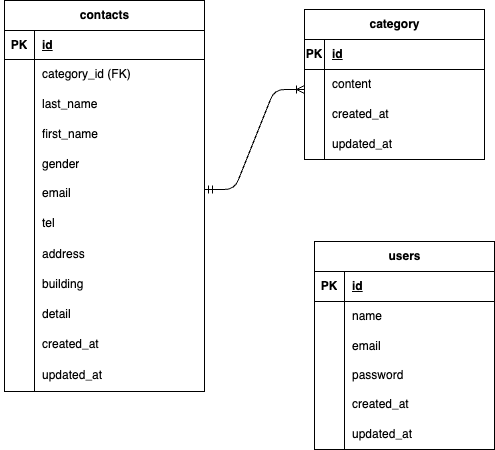

The diagram above was exported from draw.io. Its source (the exported page's mxGraphModel, read from the mxfile embedded in the PNG):
<mxGraphModel dx="365" dy="827" grid="1" gridSize="10" guides="1" tooltips="1" connect="1" arrows="1" fold="1" page="1" pageScale="1" pageWidth="827" pageHeight="1169" background="#FFFFFF" math="0" shadow="0">
  <root>
    <mxCell id="0" />
    <mxCell id="1" parent="0" />
    <mxCell id="76" value="contacts" style="shape=table;startSize=30;container=1;collapsible=1;childLayout=tableLayout;fixedRows=1;rowLines=0;fontStyle=1;align=center;resizeLast=1;html=1;rounded=0;arcSize=28;shadow=0;" parent="1" vertex="1">
      <mxGeometry x="40" y="41" width="200" height="391" as="geometry" />
    </mxCell>
    <mxCell id="77" value="" style="shape=tableRow;horizontal=0;startSize=0;swimlaneHead=0;swimlaneBody=0;fillColor=none;collapsible=0;dropTarget=0;points=[[0,0.5],[1,0.5]];portConstraint=eastwest;top=0;left=0;right=0;bottom=1;rounded=0;" parent="76" vertex="1">
      <mxGeometry y="30" width="200" height="29" as="geometry" />
    </mxCell>
    <mxCell id="78" value="PK" style="shape=partialRectangle;connectable=0;fillColor=none;top=0;left=0;bottom=0;right=0;fontStyle=1;overflow=hidden;whiteSpace=wrap;html=1;rounded=0;" parent="77" vertex="1">
      <mxGeometry width="30" height="29" as="geometry">
        <mxRectangle width="30" height="29" as="alternateBounds" />
      </mxGeometry>
    </mxCell>
    <mxCell id="79" value="id" style="shape=partialRectangle;connectable=0;fillColor=none;top=0;left=0;bottom=0;right=0;align=left;spacingLeft=6;fontStyle=5;overflow=hidden;whiteSpace=wrap;html=1;rounded=0;" parent="77" vertex="1">
      <mxGeometry x="30" width="170" height="29" as="geometry">
        <mxRectangle width="170" height="29" as="alternateBounds" />
      </mxGeometry>
    </mxCell>
    <mxCell id="153" style="shape=tableRow;horizontal=0;startSize=0;swimlaneHead=0;swimlaneBody=0;fillColor=none;collapsible=0;dropTarget=0;points=[[0,0.5],[1,0.5]];portConstraint=eastwest;top=0;left=0;right=0;bottom=0;rounded=0;" parent="76" vertex="1">
      <mxGeometry y="59" width="200" height="29" as="geometry" />
    </mxCell>
    <mxCell id="154" style="shape=partialRectangle;connectable=0;fillColor=none;top=0;left=0;bottom=0;right=0;editable=1;overflow=hidden;whiteSpace=wrap;html=1;rounded=0;" parent="153" vertex="1">
      <mxGeometry width="30" height="29" as="geometry">
        <mxRectangle width="30" height="29" as="alternateBounds" />
      </mxGeometry>
    </mxCell>
    <mxCell id="155" value="category_id (FK)" style="shape=partialRectangle;connectable=0;fillColor=none;top=0;left=0;bottom=0;right=0;align=left;spacingLeft=6;overflow=hidden;whiteSpace=wrap;html=1;rounded=0;" parent="153" vertex="1">
      <mxGeometry x="30" width="170" height="29" as="geometry">
        <mxRectangle width="170" height="29" as="alternateBounds" />
      </mxGeometry>
    </mxCell>
    <mxCell id="80" value="" style="shape=tableRow;horizontal=0;startSize=0;swimlaneHead=0;swimlaneBody=0;fillColor=none;collapsible=0;dropTarget=0;points=[[0,0.5],[1,0.5]];portConstraint=eastwest;top=0;left=0;right=0;bottom=0;rounded=0;shadow=1;" parent="76" vertex="1">
      <mxGeometry y="88" width="200" height="31" as="geometry" />
    </mxCell>
    <mxCell id="81" value="&lt;div&gt;&lt;br&gt;&lt;/div&gt;" style="shape=partialRectangle;connectable=0;fillColor=none;top=0;left=0;bottom=0;right=0;editable=1;overflow=hidden;whiteSpace=wrap;html=1;rounded=0;" parent="80" vertex="1">
      <mxGeometry width="30" height="31" as="geometry">
        <mxRectangle width="30" height="31" as="alternateBounds" />
      </mxGeometry>
    </mxCell>
    <mxCell id="82" value="last_name" style="shape=partialRectangle;connectable=0;fillColor=none;top=0;left=0;bottom=0;right=0;align=left;spacingLeft=6;overflow=hidden;whiteSpace=wrap;html=1;rounded=0;" parent="80" vertex="1">
      <mxGeometry x="30" width="170" height="31" as="geometry">
        <mxRectangle width="170" height="31" as="alternateBounds" />
      </mxGeometry>
    </mxCell>
    <mxCell id="134" style="shape=tableRow;horizontal=0;startSize=0;swimlaneHead=0;swimlaneBody=0;fillColor=none;collapsible=0;dropTarget=0;points=[[0,0.5],[1,0.5]];portConstraint=eastwest;top=0;left=0;right=0;bottom=0;rounded=0;shadow=1;" parent="76" vertex="1">
      <mxGeometry y="119" width="200" height="30" as="geometry" />
    </mxCell>
    <mxCell id="135" style="shape=partialRectangle;connectable=0;fillColor=none;top=0;left=0;bottom=0;right=0;editable=1;overflow=hidden;whiteSpace=wrap;html=1;rounded=0;" parent="134" vertex="1">
      <mxGeometry width="30" height="30" as="geometry">
        <mxRectangle width="30" height="30" as="alternateBounds" />
      </mxGeometry>
    </mxCell>
    <mxCell id="136" value="first_name" style="shape=partialRectangle;connectable=0;fillColor=none;top=0;left=0;bottom=0;right=0;align=left;spacingLeft=6;overflow=hidden;whiteSpace=wrap;html=1;rounded=0;" parent="134" vertex="1">
      <mxGeometry x="30" width="170" height="30" as="geometry">
        <mxRectangle width="170" height="30" as="alternateBounds" />
      </mxGeometry>
    </mxCell>
    <mxCell id="83" value="" style="shape=tableRow;horizontal=0;startSize=0;swimlaneHead=0;swimlaneBody=0;fillColor=none;collapsible=0;dropTarget=0;points=[[0,0.5],[1,0.5]];portConstraint=eastwest;top=0;left=0;right=0;bottom=0;rounded=0;" parent="76" vertex="1">
      <mxGeometry y="149" width="200" height="29" as="geometry" />
    </mxCell>
    <mxCell id="84" value="" style="shape=partialRectangle;connectable=0;fillColor=none;top=0;left=0;bottom=0;right=0;editable=1;overflow=hidden;whiteSpace=wrap;html=1;rounded=0;" parent="83" vertex="1">
      <mxGeometry width="30" height="29" as="geometry">
        <mxRectangle width="30" height="29" as="alternateBounds" />
      </mxGeometry>
    </mxCell>
    <mxCell id="85" value="gender" style="shape=partialRectangle;connectable=0;fillColor=none;top=0;left=0;bottom=0;right=0;align=left;spacingLeft=6;overflow=hidden;whiteSpace=wrap;html=1;rounded=0;" parent="83" vertex="1">
      <mxGeometry x="30" width="170" height="29" as="geometry">
        <mxRectangle width="170" height="29" as="alternateBounds" />
      </mxGeometry>
    </mxCell>
    <mxCell id="86" value="" style="shape=tableRow;horizontal=0;startSize=0;swimlaneHead=0;swimlaneBody=0;fillColor=none;collapsible=0;dropTarget=0;points=[[0,0.5],[1,0.5]];portConstraint=eastwest;top=0;left=0;right=0;bottom=0;rounded=0;" parent="76" vertex="1">
      <mxGeometry y="178" width="200" height="29" as="geometry" />
    </mxCell>
    <mxCell id="87" value="" style="shape=partialRectangle;connectable=0;fillColor=none;top=0;left=0;bottom=0;right=0;editable=1;overflow=hidden;whiteSpace=wrap;html=1;rounded=0;" parent="86" vertex="1">
      <mxGeometry width="30" height="29" as="geometry">
        <mxRectangle width="30" height="29" as="alternateBounds" />
      </mxGeometry>
    </mxCell>
    <mxCell id="88" value="email" style="shape=partialRectangle;connectable=0;fillColor=none;top=0;left=0;bottom=0;right=0;align=left;spacingLeft=6;overflow=hidden;whiteSpace=wrap;html=1;rounded=0;" parent="86" vertex="1">
      <mxGeometry x="30" width="170" height="29" as="geometry">
        <mxRectangle width="170" height="29" as="alternateBounds" />
      </mxGeometry>
    </mxCell>
    <mxCell id="131" style="shape=tableRow;horizontal=0;startSize=0;swimlaneHead=0;swimlaneBody=0;fillColor=none;collapsible=0;dropTarget=0;points=[[0,0.5],[1,0.5]];portConstraint=eastwest;top=0;left=0;right=0;bottom=0;rounded=0;" parent="76" vertex="1">
      <mxGeometry y="207" width="200" height="32" as="geometry" />
    </mxCell>
    <mxCell id="132" style="shape=partialRectangle;connectable=0;fillColor=none;top=0;left=0;bottom=0;right=0;editable=1;overflow=hidden;whiteSpace=wrap;html=1;rounded=0;" parent="131" vertex="1">
      <mxGeometry width="30" height="32" as="geometry">
        <mxRectangle width="30" height="32" as="alternateBounds" />
      </mxGeometry>
    </mxCell>
    <mxCell id="133" value="tel" style="shape=partialRectangle;connectable=0;fillColor=none;top=0;left=0;bottom=0;right=0;align=left;spacingLeft=6;overflow=hidden;whiteSpace=wrap;html=1;rounded=0;" parent="131" vertex="1">
      <mxGeometry x="30" width="170" height="32" as="geometry">
        <mxRectangle width="170" height="32" as="alternateBounds" />
      </mxGeometry>
    </mxCell>
    <mxCell id="138" style="shape=tableRow;horizontal=0;startSize=0;swimlaneHead=0;swimlaneBody=0;fillColor=none;collapsible=0;dropTarget=0;points=[[0,0.5],[1,0.5]];portConstraint=eastwest;top=0;left=0;right=0;bottom=0;rounded=0;" parent="76" vertex="1">
      <mxGeometry y="239" width="200" height="30" as="geometry" />
    </mxCell>
    <mxCell id="139" style="shape=partialRectangle;connectable=0;fillColor=none;top=0;left=0;bottom=0;right=0;editable=1;overflow=hidden;whiteSpace=wrap;html=1;rounded=0;" parent="138" vertex="1">
      <mxGeometry width="30" height="30" as="geometry">
        <mxRectangle width="30" height="30" as="alternateBounds" />
      </mxGeometry>
    </mxCell>
    <mxCell id="140" value="address" style="shape=partialRectangle;connectable=0;fillColor=none;top=0;left=0;bottom=0;right=0;align=left;spacingLeft=6;overflow=hidden;whiteSpace=wrap;html=1;rounded=0;" parent="138" vertex="1">
      <mxGeometry x="30" width="170" height="30" as="geometry">
        <mxRectangle width="170" height="30" as="alternateBounds" />
      </mxGeometry>
    </mxCell>
    <mxCell id="157" style="shape=tableRow;horizontal=0;startSize=0;swimlaneHead=0;swimlaneBody=0;fillColor=none;collapsible=0;dropTarget=0;points=[[0,0.5],[1,0.5]];portConstraint=eastwest;top=0;left=0;right=0;bottom=0;rounded=0;" parent="76" vertex="1">
      <mxGeometry y="269" width="200" height="30" as="geometry" />
    </mxCell>
    <mxCell id="158" style="shape=partialRectangle;connectable=0;fillColor=none;top=0;left=0;bottom=0;right=0;editable=1;overflow=hidden;whiteSpace=wrap;html=1;rounded=0;" parent="157" vertex="1">
      <mxGeometry width="30" height="30" as="geometry">
        <mxRectangle width="30" height="30" as="alternateBounds" />
      </mxGeometry>
    </mxCell>
    <mxCell id="159" value="building" style="shape=partialRectangle;connectable=0;fillColor=none;top=0;left=0;bottom=0;right=0;align=left;spacingLeft=6;overflow=hidden;whiteSpace=wrap;html=1;rounded=0;" parent="157" vertex="1">
      <mxGeometry x="30" width="170" height="30" as="geometry">
        <mxRectangle width="170" height="30" as="alternateBounds" />
      </mxGeometry>
    </mxCell>
    <mxCell id="144" style="shape=tableRow;horizontal=0;startSize=0;swimlaneHead=0;swimlaneBody=0;fillColor=none;collapsible=0;dropTarget=0;points=[[0,0.5],[1,0.5]];portConstraint=eastwest;top=0;left=0;right=0;bottom=0;rounded=0;" parent="76" vertex="1">
      <mxGeometry y="299" width="200" height="30" as="geometry" />
    </mxCell>
    <mxCell id="145" style="shape=partialRectangle;connectable=0;fillColor=none;top=0;left=0;bottom=0;right=0;editable=1;overflow=hidden;whiteSpace=wrap;html=1;rounded=0;" parent="144" vertex="1">
      <mxGeometry width="30" height="30" as="geometry">
        <mxRectangle width="30" height="30" as="alternateBounds" />
      </mxGeometry>
    </mxCell>
    <mxCell id="146" value="detail" style="shape=partialRectangle;connectable=0;fillColor=none;top=0;left=0;bottom=0;right=0;align=left;spacingLeft=6;overflow=hidden;whiteSpace=wrap;html=1;rounded=0;" parent="144" vertex="1">
      <mxGeometry x="30" width="170" height="30" as="geometry">
        <mxRectangle width="170" height="30" as="alternateBounds" />
      </mxGeometry>
    </mxCell>
    <mxCell id="147" style="shape=tableRow;horizontal=0;startSize=0;swimlaneHead=0;swimlaneBody=0;fillColor=none;collapsible=0;dropTarget=0;points=[[0,0.5],[1,0.5]];portConstraint=eastwest;top=0;left=0;right=0;bottom=0;rounded=0;" parent="76" vertex="1">
      <mxGeometry y="329" width="200" height="30" as="geometry" />
    </mxCell>
    <mxCell id="148" style="shape=partialRectangle;connectable=0;fillColor=none;top=0;left=0;bottom=0;right=0;editable=1;overflow=hidden;whiteSpace=wrap;html=1;rounded=0;" parent="147" vertex="1">
      <mxGeometry width="30" height="30" as="geometry">
        <mxRectangle width="30" height="30" as="alternateBounds" />
      </mxGeometry>
    </mxCell>
    <mxCell id="149" value="created_at" style="shape=partialRectangle;connectable=0;fillColor=none;top=0;left=0;bottom=0;right=0;align=left;spacingLeft=6;overflow=hidden;whiteSpace=wrap;html=1;rounded=0;" parent="147" vertex="1">
      <mxGeometry x="30" width="170" height="30" as="geometry">
        <mxRectangle width="170" height="30" as="alternateBounds" />
      </mxGeometry>
    </mxCell>
    <mxCell id="150" style="shape=tableRow;horizontal=0;startSize=0;swimlaneHead=0;swimlaneBody=0;fillColor=none;collapsible=0;dropTarget=0;points=[[0,0.5],[1,0.5]];portConstraint=eastwest;top=0;left=0;right=0;bottom=0;rounded=0;" parent="76" vertex="1">
      <mxGeometry y="359" width="200" height="32" as="geometry" />
    </mxCell>
    <mxCell id="151" style="shape=partialRectangle;connectable=0;fillColor=none;top=0;left=0;bottom=0;right=0;editable=1;overflow=hidden;whiteSpace=wrap;html=1;rounded=0;" parent="150" vertex="1">
      <mxGeometry width="30" height="32" as="geometry">
        <mxRectangle width="30" height="32" as="alternateBounds" />
      </mxGeometry>
    </mxCell>
    <mxCell id="152" value="updated_at" style="shape=partialRectangle;connectable=0;fillColor=none;top=0;left=0;bottom=0;right=0;align=left;spacingLeft=6;overflow=hidden;whiteSpace=wrap;html=1;rounded=0;" parent="150" vertex="1">
      <mxGeometry x="30" width="170" height="32" as="geometry">
        <mxRectangle width="170" height="32" as="alternateBounds" />
      </mxGeometry>
    </mxCell>
    <mxCell id="89" value="category" style="shape=table;startSize=30;container=1;collapsible=1;childLayout=tableLayout;fixedRows=1;rowLines=0;fontStyle=1;align=center;resizeLast=1;html=1;rounded=0;" parent="1" vertex="1">
      <mxGeometry x="340" y="50" width="180" height="150" as="geometry" />
    </mxCell>
    <mxCell id="90" value="" style="shape=tableRow;horizontal=0;startSize=0;swimlaneHead=0;swimlaneBody=0;fillColor=none;collapsible=0;dropTarget=0;points=[[0,0.5],[1,0.5]];portConstraint=eastwest;top=0;left=0;right=0;bottom=1;rounded=0;" parent="89" vertex="1">
      <mxGeometry y="30" width="180" height="30" as="geometry" />
    </mxCell>
    <mxCell id="91" value="PK" style="shape=partialRectangle;connectable=0;fillColor=none;top=0;left=0;bottom=0;right=0;fontStyle=1;overflow=hidden;whiteSpace=wrap;html=1;rounded=0;" parent="90" vertex="1">
      <mxGeometry width="20" height="30" as="geometry">
        <mxRectangle width="20" height="30" as="alternateBounds" />
      </mxGeometry>
    </mxCell>
    <mxCell id="92" value="id" style="shape=partialRectangle;connectable=0;fillColor=none;top=0;left=0;bottom=0;right=0;align=left;spacingLeft=6;fontStyle=5;overflow=hidden;whiteSpace=wrap;html=1;rounded=0;" parent="90" vertex="1">
      <mxGeometry x="20" width="160" height="30" as="geometry">
        <mxRectangle width="160" height="30" as="alternateBounds" />
      </mxGeometry>
    </mxCell>
    <mxCell id="93" value="" style="shape=tableRow;horizontal=0;startSize=0;swimlaneHead=0;swimlaneBody=0;fillColor=none;collapsible=0;dropTarget=0;points=[[0,0.5],[1,0.5]];portConstraint=eastwest;top=0;left=0;right=0;bottom=0;rounded=0;" parent="89" vertex="1">
      <mxGeometry y="60" width="180" height="30" as="geometry" />
    </mxCell>
    <mxCell id="94" value="" style="shape=partialRectangle;connectable=0;fillColor=none;top=0;left=0;bottom=0;right=0;editable=1;overflow=hidden;whiteSpace=wrap;html=1;rounded=0;" parent="93" vertex="1">
      <mxGeometry width="20" height="30" as="geometry">
        <mxRectangle width="20" height="30" as="alternateBounds" />
      </mxGeometry>
    </mxCell>
    <mxCell id="95" value="content" style="shape=partialRectangle;connectable=0;fillColor=none;top=0;left=0;bottom=0;right=0;align=left;spacingLeft=6;overflow=hidden;whiteSpace=wrap;html=1;rounded=0;" parent="93" vertex="1">
      <mxGeometry x="20" width="160" height="30" as="geometry">
        <mxRectangle width="160" height="30" as="alternateBounds" />
      </mxGeometry>
    </mxCell>
    <mxCell id="96" value="" style="shape=tableRow;horizontal=0;startSize=0;swimlaneHead=0;swimlaneBody=0;fillColor=none;collapsible=0;dropTarget=0;points=[[0,0.5],[1,0.5]];portConstraint=eastwest;top=0;left=0;right=0;bottom=0;rounded=0;" parent="89" vertex="1">
      <mxGeometry y="90" width="180" height="30" as="geometry" />
    </mxCell>
    <mxCell id="97" value="" style="shape=partialRectangle;connectable=0;fillColor=none;top=0;left=0;bottom=0;right=0;editable=1;overflow=hidden;whiteSpace=wrap;html=1;rounded=0;" parent="96" vertex="1">
      <mxGeometry width="20" height="30" as="geometry">
        <mxRectangle width="20" height="30" as="alternateBounds" />
      </mxGeometry>
    </mxCell>
    <mxCell id="98" value="created_at" style="shape=partialRectangle;connectable=0;fillColor=none;top=0;left=0;bottom=0;right=0;align=left;spacingLeft=6;overflow=hidden;whiteSpace=wrap;html=1;rounded=0;" parent="96" vertex="1">
      <mxGeometry x="20" width="160" height="30" as="geometry">
        <mxRectangle width="160" height="30" as="alternateBounds" />
      </mxGeometry>
    </mxCell>
    <mxCell id="160" style="shape=tableRow;horizontal=0;startSize=0;swimlaneHead=0;swimlaneBody=0;fillColor=none;collapsible=0;dropTarget=0;points=[[0,0.5],[1,0.5]];portConstraint=eastwest;top=0;left=0;right=0;bottom=0;rounded=0;" parent="89" vertex="1">
      <mxGeometry y="120" width="180" height="30" as="geometry" />
    </mxCell>
    <mxCell id="161" style="shape=partialRectangle;connectable=0;fillColor=none;top=0;left=0;bottom=0;right=0;editable=1;overflow=hidden;whiteSpace=wrap;html=1;rounded=0;" parent="160" vertex="1">
      <mxGeometry width="20" height="30" as="geometry">
        <mxRectangle width="20" height="30" as="alternateBounds" />
      </mxGeometry>
    </mxCell>
    <mxCell id="162" value="updated_at" style="shape=partialRectangle;connectable=0;fillColor=none;top=0;left=0;bottom=0;right=0;align=left;spacingLeft=6;overflow=hidden;whiteSpace=wrap;html=1;rounded=0;" parent="160" vertex="1">
      <mxGeometry x="20" width="160" height="30" as="geometry">
        <mxRectangle width="160" height="30" as="alternateBounds" />
      </mxGeometry>
    </mxCell>
    <mxCell id="115" value="users" style="shape=table;startSize=30;container=1;collapsible=1;childLayout=tableLayout;fixedRows=1;rowLines=0;fontStyle=1;align=center;resizeLast=1;html=1;rounded=0;" parent="1" vertex="1">
      <mxGeometry x="350" y="282" width="180" height="208" as="geometry" />
    </mxCell>
    <mxCell id="116" value="" style="shape=tableRow;horizontal=0;startSize=0;swimlaneHead=0;swimlaneBody=0;fillColor=none;collapsible=0;dropTarget=0;points=[[0,0.5],[1,0.5]];portConstraint=eastwest;top=0;left=0;right=0;bottom=1;rounded=0;" parent="115" vertex="1">
      <mxGeometry y="30" width="180" height="30" as="geometry" />
    </mxCell>
    <mxCell id="117" value="PK" style="shape=partialRectangle;connectable=0;fillColor=none;top=0;left=0;bottom=0;right=0;fontStyle=1;overflow=hidden;whiteSpace=wrap;html=1;rounded=0;" parent="116" vertex="1">
      <mxGeometry width="30" height="30" as="geometry">
        <mxRectangle width="30" height="30" as="alternateBounds" />
      </mxGeometry>
    </mxCell>
    <mxCell id="118" value="id" style="shape=partialRectangle;connectable=0;fillColor=none;top=0;left=0;bottom=0;right=0;align=left;spacingLeft=6;fontStyle=5;overflow=hidden;whiteSpace=wrap;html=1;rounded=0;" parent="116" vertex="1">
      <mxGeometry x="30" width="150" height="30" as="geometry">
        <mxRectangle width="150" height="30" as="alternateBounds" />
      </mxGeometry>
    </mxCell>
    <mxCell id="122" value="" style="shape=tableRow;horizontal=0;startSize=0;swimlaneHead=0;swimlaneBody=0;fillColor=none;collapsible=0;dropTarget=0;points=[[0,0.5],[1,0.5]];portConstraint=eastwest;top=0;left=0;right=0;bottom=0;rounded=0;" parent="115" vertex="1">
      <mxGeometry y="60" width="180" height="30" as="geometry" />
    </mxCell>
    <mxCell id="123" value="" style="shape=partialRectangle;connectable=0;fillColor=none;top=0;left=0;bottom=0;right=0;editable=1;overflow=hidden;whiteSpace=wrap;html=1;rounded=0;" parent="122" vertex="1">
      <mxGeometry width="30" height="30" as="geometry">
        <mxRectangle width="30" height="30" as="alternateBounds" />
      </mxGeometry>
    </mxCell>
    <mxCell id="124" value="name" style="shape=partialRectangle;connectable=0;fillColor=none;top=0;left=0;bottom=0;right=0;align=left;spacingLeft=6;overflow=hidden;whiteSpace=wrap;html=1;rounded=0;" parent="122" vertex="1">
      <mxGeometry x="30" width="150" height="30" as="geometry">
        <mxRectangle width="150" height="30" as="alternateBounds" />
      </mxGeometry>
    </mxCell>
    <mxCell id="125" value="" style="shape=tableRow;horizontal=0;startSize=0;swimlaneHead=0;swimlaneBody=0;fillColor=none;collapsible=0;dropTarget=0;points=[[0,0.5],[1,0.5]];portConstraint=eastwest;top=0;left=0;right=0;bottom=0;rounded=0;" parent="115" vertex="1">
      <mxGeometry y="90" width="180" height="30" as="geometry" />
    </mxCell>
    <mxCell id="126" value="" style="shape=partialRectangle;connectable=0;fillColor=none;top=0;left=0;bottom=0;right=0;editable=1;overflow=hidden;whiteSpace=wrap;html=1;rounded=0;" parent="125" vertex="1">
      <mxGeometry width="30" height="30" as="geometry">
        <mxRectangle width="30" height="30" as="alternateBounds" />
      </mxGeometry>
    </mxCell>
    <mxCell id="127" value="email" style="shape=partialRectangle;connectable=0;fillColor=none;top=0;left=0;bottom=0;right=0;align=left;spacingLeft=6;overflow=hidden;whiteSpace=wrap;html=1;rounded=0;" parent="125" vertex="1">
      <mxGeometry x="30" width="150" height="30" as="geometry">
        <mxRectangle width="150" height="30" as="alternateBounds" />
      </mxGeometry>
    </mxCell>
    <mxCell id="184" style="shape=tableRow;horizontal=0;startSize=0;swimlaneHead=0;swimlaneBody=0;fillColor=none;collapsible=0;dropTarget=0;points=[[0,0.5],[1,0.5]];portConstraint=eastwest;top=0;left=0;right=0;bottom=0;rounded=0;" parent="115" vertex="1">
      <mxGeometry y="120" width="180" height="28" as="geometry" />
    </mxCell>
    <mxCell id="185" style="shape=partialRectangle;connectable=0;fillColor=none;top=0;left=0;bottom=0;right=0;editable=1;overflow=hidden;whiteSpace=wrap;html=1;rounded=0;" parent="184" vertex="1">
      <mxGeometry width="30" height="28" as="geometry">
        <mxRectangle width="30" height="28" as="alternateBounds" />
      </mxGeometry>
    </mxCell>
    <mxCell id="186" value="password" style="shape=partialRectangle;connectable=0;fillColor=none;top=0;left=0;bottom=0;right=0;align=left;spacingLeft=6;overflow=hidden;whiteSpace=wrap;html=1;rounded=0;" parent="184" vertex="1">
      <mxGeometry x="30" width="150" height="28" as="geometry">
        <mxRectangle width="150" height="28" as="alternateBounds" />
      </mxGeometry>
    </mxCell>
    <mxCell id="187" style="shape=tableRow;horizontal=0;startSize=0;swimlaneHead=0;swimlaneBody=0;fillColor=none;collapsible=0;dropTarget=0;points=[[0,0.5],[1,0.5]];portConstraint=eastwest;top=0;left=0;right=0;bottom=0;rounded=0;" parent="115" vertex="1">
      <mxGeometry y="148" width="180" height="30" as="geometry" />
    </mxCell>
    <mxCell id="188" style="shape=partialRectangle;connectable=0;fillColor=none;top=0;left=0;bottom=0;right=0;editable=1;overflow=hidden;whiteSpace=wrap;html=1;rounded=0;" parent="187" vertex="1">
      <mxGeometry width="30" height="30" as="geometry">
        <mxRectangle width="30" height="30" as="alternateBounds" />
      </mxGeometry>
    </mxCell>
    <mxCell id="189" value="created_at" style="shape=partialRectangle;connectable=0;fillColor=none;top=0;left=0;bottom=0;right=0;align=left;spacingLeft=6;overflow=hidden;whiteSpace=wrap;html=1;rounded=0;" parent="187" vertex="1">
      <mxGeometry x="30" width="150" height="30" as="geometry">
        <mxRectangle width="150" height="30" as="alternateBounds" />
      </mxGeometry>
    </mxCell>
    <mxCell id="190" style="shape=tableRow;horizontal=0;startSize=0;swimlaneHead=0;swimlaneBody=0;fillColor=none;collapsible=0;dropTarget=0;points=[[0,0.5],[1,0.5]];portConstraint=eastwest;top=0;left=0;right=0;bottom=0;rounded=0;" parent="115" vertex="1">
      <mxGeometry y="178" width="180" height="30" as="geometry" />
    </mxCell>
    <mxCell id="191" style="shape=partialRectangle;connectable=0;fillColor=none;top=0;left=0;bottom=0;right=0;editable=1;overflow=hidden;whiteSpace=wrap;html=1;rounded=0;" parent="190" vertex="1">
      <mxGeometry width="30" height="30" as="geometry">
        <mxRectangle width="30" height="30" as="alternateBounds" />
      </mxGeometry>
    </mxCell>
    <mxCell id="192" value="updated_at" style="shape=partialRectangle;connectable=0;fillColor=none;top=0;left=0;bottom=0;right=0;align=left;spacingLeft=6;overflow=hidden;whiteSpace=wrap;html=1;rounded=0;" parent="190" vertex="1">
      <mxGeometry x="30" width="150" height="30" as="geometry">
        <mxRectangle width="150" height="30" as="alternateBounds" />
      </mxGeometry>
    </mxCell>
    <mxCell id="182" value="" style="edgeStyle=entityRelationEdgeStyle;fontSize=12;html=1;endArrow=ERoneToMany;startArrow=ERmandOne;" parent="1" edge="1">
      <mxGeometry width="100" height="100" relative="1" as="geometry">
        <mxPoint x="240" y="230" as="sourcePoint" />
        <mxPoint x="340" y="130" as="targetPoint" />
      </mxGeometry>
    </mxCell>
  </root>
</mxGraphModel>